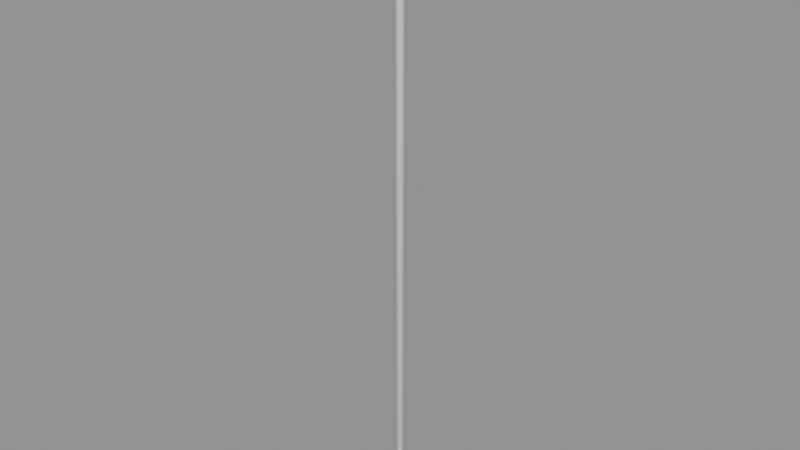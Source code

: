 # Source: vhf_aerial.blend  (saved by Blender 5.2.45; exported with 4.5.12 LTS)
import bpy
from mathutils import Matrix  # noqa: F401  (used for matrix-valued properties, if any)

bpy.ops.wm.read_factory_settings(use_empty=True)
scene = bpy.context.scene
scene.name = 'vhf_aerial'

# ---- collections
col_vhf_aerial = bpy.data.collections.new('vhf_aerial'); scene.collection.children.link(col_vhf_aerial)

# ---- materials (node trees are filled in below, after node groups)
mat_brushed_stainless_steel = bpy.data.materials.new('Brushed stainless steel')
mat_brushed_stainless_steel.diffuse_color = (0.48, 0.55, 0.58, 1.0)
mat_warm_white_marine_enamel = bpy.data.materials.new('Warm white marine enamel')
mat_warm_white_marine_enamel.diffuse_color = (0.78, 0.8, 0.76, 1.0)

# ---- material node trees
mat_brushed_stainless_steel.use_nodes = True; mat_brushed_stainless_steel.node_tree.nodes.clear()
_N = mat_brushed_stainless_steel.node_tree.nodes; _L = mat_brushed_stainless_steel.node_tree.links
n0 = _N.new('ShaderNodeBsdfPrincipled'); n0.name = 'Principled BSDF'; n0.location = (-200, 100)
n0.inputs[0].default_value = (0.48, 0.55, 0.58, 1.0)
n0.inputs[1].default_value = 0.85
n0.inputs[2].default_value = 0.24
n0.inputs[10].default_value = 0.005
n1 = _N.new('ShaderNodeOutputMaterial'); n1.name = 'Material Output'; n1.location = (200, 100)
_L.new(n0.outputs[0], n1.inputs[0])
n1.is_active_output = True
mat_warm_white_marine_enamel.use_nodes = True; mat_warm_white_marine_enamel.node_tree.nodes.clear()
_N = mat_warm_white_marine_enamel.node_tree.nodes; _L = mat_warm_white_marine_enamel.node_tree.links
n0 = _N.new('ShaderNodeBsdfPrincipled'); n0.name = 'Principled BSDF'; n0.location = (-200, 100)
n0.inputs[0].default_value = (0.78, 0.8, 0.76, 1.0)
n0.inputs[1].default_value = 0.25
n0.inputs[2].default_value = 0.28
n0.inputs[10].default_value = 0.005
n1 = _N.new('ShaderNodeOutputMaterial'); n1.name = 'Material Output'; n1.location = (200, 100)
_L.new(n0.outputs[0], n1.inputs[0])
n1.is_active_output = True

# ---- meshes
me_cylinder_060 = bpy.data.meshes.new('Cylinder.060')
me_cylinder_060.from_pydata([(-1.164e-10, 0.02449, -0.05), (0.0, 0.03, -0.0446), (-2.91e-11, 0.02839, -0.04842), (1.164e-10, 0.02449, 0.05), (0.0, 0.03, 0.0446), (2.91e-11, 0.02839, 0.04842), (0.009374, 0.02263, -0.05), (0.01148, 0.02772, -0.0446), (0.01086, 0.02623, -0.04842), (0.009374, 0.02263, 0.05), (0.01148, 0.02772, 0.0446), (0.01086, 0.02623, 0.04842), (0.01732, 0.01732, -0.05), (0.02121, 0.02121, -0.0446), (0.02007, 0.02007, -0.04842), (0.01732, 0.01732, 0.05), (0.02121, 0.02121, 0.0446), (0.02007, 0.02007, 0.04842), (0.02263, 0.009374, -0.05), (0.02772, 0.01148, -0.0446), (0.02623, 0.01086, -0.04842), (0.02263, 0.009374, 0.05), (0.02772, 0.01148, 0.0446), (0.02623, 0.01086, 0.04842), (0.02449, 1.164e-10, -0.05), (0.03, 0.0, -0.0446), (0.02839, 2.91e-11, -0.04842), (0.02449, -1.164e-10, 0.05), (0.03, 0.0, 0.0446), (0.02839, -2.91e-11, 0.04842), (0.02263, -0.009374, -0.05), (0.02772, -0.01148, -0.0446), (0.02623, -0.01086, -0.04842), (0.02263, -0.009374, 0.05), (0.02772, -0.01148, 0.0446), (0.02623, -0.01086, 0.04842), (0.01732, -0.01732, -0.05), (0.02121, -0.02121, -0.0446), (0.02007, -0.02007, -0.04842), (0.01732, -0.01732, 0.05), (0.02121, -0.02121, 0.0446), (0.02007, -0.02007, 0.04842), (0.009374, -0.02263, -0.05), (0.01148, -0.02772, -0.0446), (0.01086, -0.02623, -0.04842), (0.009374, -0.02263, 0.05), (0.01148, -0.02772, 0.0446), (0.01086, -0.02623, 0.04842), (1.164e-10, -0.02449, -0.05), (0.0, -0.03, -0.0446), (2.91e-11, -0.02839, -0.04842), (-1.164e-10, -0.02449, 0.05), (0.0, -0.03, 0.0446), (-2.91e-11, -0.02839, 0.04842), (-0.009374, -0.02263, -0.05), (-0.01148, -0.02772, -0.0446), (-0.01086, -0.02623, -0.04842), (-0.009374, -0.02263, 0.05), (-0.01148, -0.02772, 0.0446), (-0.01086, -0.02623, 0.04842), (-0.01732, -0.01732, -0.05), (-0.02121, -0.02121, -0.0446), (-0.02007, -0.02007, -0.04842), (-0.01732, -0.01732, 0.05), (-0.02121, -0.02121, 0.0446), (-0.02007, -0.02007, 0.04842), (-0.02263, -0.009374, -0.05), (-0.02772, -0.01148, -0.0446), (-0.02623, -0.01086, -0.04842), (-0.02263, -0.009374, 0.05), (-0.02772, -0.01148, 0.0446), (-0.02623, -0.01086, 0.04842), (-0.02449, -1.164e-10, -0.05), (-0.03, 0.0, -0.0446), (-0.02839, -2.91e-11, -0.04842), (-0.02449, 1.164e-10, 0.05), (-0.03, 0.0, 0.0446), (-0.02839, 2.91e-11, 0.04842), (-0.02263, 0.009374, -0.05), (-0.02772, 0.01148, -0.0446), (-0.02623, 0.01086, -0.04842), (-0.02263, 0.009374, 0.05), (-0.02772, 0.01148, 0.0446), (-0.02623, 0.01086, 0.04842), (-0.01732, 0.01732, -0.05), (-0.02121, 0.02121, -0.0446), (-0.02007, 0.02007, -0.04842), (-0.01732, 0.01732, 0.05), (-0.02121, 0.02121, 0.0446), (-0.02007, 0.02007, 0.04842), (-0.009374, 0.02263, -0.05), (-0.01148, 0.02772, -0.0446), (-0.01086, 0.02623, -0.04842), (-0.009374, 0.02263, 0.05), (-0.01148, 0.02772, 0.0446), (-0.01086, 0.02623, 0.04842)], [], [(1, 7, 8, 2), (2, 8, 6, 0), (10, 4, 5, 11), (11, 5, 3, 9), (7, 13, 14, 8), (8, 14, 12, 6), (16, 10, 11, 17), (17, 11, 9, 15), (13, 19, 20, 14), (14, 20, 18, 12), (22, 16, 17, 23), (23, 17, 15, 21), (19, 25, 26, 20), (20, 26, 24, 18), (28, 22, 23, 29), (29, 23, 21, 27), (25, 31, 32, 26), (26, 32, 30, 24), (34, 28, 29, 35), (35, 29, 27, 33), (31, 37, 38, 32), (32, 38, 36, 30), (40, 34, 35, 41), (41, 35, 33, 39), (37, 43, 44, 38), (38, 44, 42, 36), (46, 40, 41, 47), (47, 41, 39, 45), (43, 49, 50, 44), (44, 50, 48, 42), (52, 46, 47, 53), (53, 47, 45, 51), (49, 55, 56, 50), (50, 56, 54, 48), (58, 52, 53, 59), (59, 53, 51, 57), (55, 61, 62, 56), (56, 62, 60, 54), (64, 58, 59, 65), (65, 59, 57, 63), (61, 67, 68, 62), (62, 68, 66, 60), (70, 64, 65, 71), (71, 65, 63, 69), (67, 73, 74, 68), (68, 74, 72, 66), (76, 70, 71, 77), (77, 71, 69, 75), (73, 79, 80, 74), (74, 80, 78, 72), (82, 76, 77, 83), (83, 77, 75, 81), (79, 85, 86, 80), (80, 86, 84, 78), (88, 82, 83, 89), (89, 83, 81, 87), (85, 91, 92, 86), (86, 92, 90, 84), (94, 88, 89, 95), (95, 89, 87, 93), (91, 1, 2, 92), (92, 2, 0, 90), (4, 94, 95, 5), (5, 95, 93, 3), (0, 6, 12, 18, 24, 30, 36, 42, 48, 54, 60, 66, 72, 78, 84, 90), (1, 4, 10, 7), (91, 94, 4, 1), (9, 3, 93, 87, 81, 75, 69, 63, 57, 51, 45, 39, 33, 27, 21, 15), (7, 10, 16, 13), (13, 16, 22, 19), (19, 22, 28, 25), (25, 28, 34, 31), (31, 34, 40, 37), (37, 40, 46, 43), (43, 46, 52, 49), (49, 52, 58, 55), (55, 58, 64, 61), (61, 64, 70, 67), (67, 70, 76, 73), (73, 76, 82, 79), (79, 82, 88, 85), (85, 88, 94, 91)])
me_cylinder_060.polygons.foreach_set('use_smooth', [True] * 82)
_uv = me_cylinder_060.uv_layers.new(name='UVMap')
_uv.uv.foreach_set('vector', [1.0, 0.527, 0.9375, 0.527, 0.9375, 0.5, 0.9983, 0.5, 0.75, 0.4895, 0.8417, 0.4713, 0.825, 0.431, 0.75, 0.446, 0.9375, 0.973, 1.0, 0.973, 0.9983, 1.0, 0.9375, 1.0, 0.3417, 0.4713, 0.25, 0.4895, 0.25, 0.446, 0.325, 0.431, 0.9375, 0.527, 0.875, 0.527, 0.875, 0.5, 0.9375, 0.5, 0.8417, 0.4713, 0.9194, 0.4194, 0.8886, 0.3886, 0.825, 0.431, 0.875, 0.973, 0.9375, 0.973, 0.9375, 1.0, 0.875, 1.0, 0.4194, 0.4194, 0.3417, 0.4713, 0.325, 0.431, 0.3886, 0.3886, 0.875, 0.527, 0.8125, 0.527, 0.8125, 0.5, 0.875, 0.5, 0.9194, 0.4194, 0.9713, 0.3417, 0.931, 0.325, 0.8886, 0.3886, 0.8125, 0.973, 0.875, 0.973, 0.875, 1.0, 0.8125, 1.0, 0.4713, 0.3417, 0.4194, 0.4194, 0.3886, 0.3886, 0.431, 0.325, 0.8125, 0.527, 0.75, 0.527, 0.75, 0.5, 0.8125, 0.5, 0.9713, 0.3417, 0.9895, 0.25, 0.946, 0.25, 0.931, 0.325, 0.75, 0.973, 0.8125, 0.973, 0.8125, 1.0, 0.75, 1.0, 0.4895, 0.25, 0.4713, 0.3417, 0.431, 0.325, 0.446, 0.25, 0.75, 0.527, 0.6875, 0.527, 0.6875, 0.5, 0.75, 0.5, 0.9895, 0.25, 0.9713, 0.1583, 0.931, 0.175, 0.946, 0.25, 0.6875, 0.973, 0.75, 0.973, 0.75, 1.0, 0.6875, 1.0, 0.4713, 0.1583, 0.4895, 0.25, 0.446, 0.25, 0.431, 0.175, 0.6875, 0.527, 0.625, 0.527, 0.625, 0.5, 0.6875, 0.5, 0.9713, 0.1583, 0.9194, 0.08064, 0.8886, 0.1114, 0.931, 0.175, 0.625, 0.973, 0.6875, 0.973, 0.6875, 1.0, 0.625, 1.0, 0.4194, 0.08064, 0.4713, 0.1583, 0.431, 0.175, 0.3886, 0.1114, 0.625, 0.527, 0.5625, 0.527, 0.5625, 0.5, 0.625, 0.5, 0.9194, 0.08064, 0.8417, 0.02872, 0.825, 0.06896, 0.8886, 0.1114, 0.5625, 0.973, 0.625, 0.973, 0.625, 1.0, 0.5625, 1.0, 0.3417, 0.02872, 0.4194, 0.08064, 0.3886, 0.1114, 0.325, 0.06896, 0.5625, 0.527, 0.5, 0.527, 0.5, 0.5, 0.5625, 0.5, 0.8417, 0.02872, 0.75, 0.01049, 0.75, 0.05405, 0.825, 0.06896, 0.5, 0.973, 0.5625, 0.973, 0.5625, 1.0, 0.5, 1.0, 0.25, 0.01049, 0.3417, 0.02872, 0.325, 0.06896, 0.25, 0.05405, 0.5, 0.527, 0.4375, 0.527, 0.4375, 0.5, 0.5, 0.5, 0.75, 0.01049, 0.6583, 0.02872, 0.675, 0.06896, 0.75, 0.05405, 0.4375, 0.973, 0.5, 0.973, 0.5, 1.0, 0.4375, 1.0, 0.1583, 0.02872, 0.25, 0.01049, 0.25, 0.05405, 0.175, 0.06896, 0.4375, 0.527, 0.375, 0.527, 0.375, 0.5, 0.4375, 0.5, 0.6583, 0.02872, 0.5806, 0.08064, 0.6114, 0.1114, 0.675, 0.06896, 0.375, 0.973, 0.4375, 0.973, 0.4375, 1.0, 0.375, 1.0, 0.08064, 0.08064, 0.1583, 0.02872, 0.175, 0.06896, 0.1114, 0.1114, 0.375, 0.527, 0.3125, 0.527, 0.3125, 0.5, 0.375, 0.5, 0.5806, 0.08064, 0.5287, 0.1583, 0.569, 0.175, 0.6114, 0.1114, 0.3125, 0.973, 0.375, 0.973, 0.375, 1.0, 0.3125, 1.0, 0.02872, 0.1583, 0.08064, 0.08064, 0.1114, 0.1114, 0.06896, 0.175, 0.3125, 0.527, 0.25, 0.527, 0.25, 0.5, 0.3125, 0.5, 0.5287, 0.1583, 0.5105, 0.25, 0.554, 0.25, 0.569, 0.175, 0.25, 0.973, 0.3125, 0.973, 0.3125, 1.0, 0.25, 1.0, 0.01049, 0.25, 0.02872, 0.1583, 0.06896, 0.175, 0.05405, 0.25, 0.25, 0.527, 0.1875, 0.527, 0.1875, 0.5, 0.25, 0.5, 0.5105, 0.25, 0.5287, 0.3417, 0.569, 0.325, 0.554, 0.25, 0.1875, 0.973, 0.25, 0.973, 0.25, 1.0, 0.1875, 1.0, 0.02872, 0.3417, 0.01049, 0.25, 0.05405, 0.25, 0.06896, 0.325, 0.1875, 0.527, 0.125, 0.527, 0.125, 0.5, 0.1875, 0.5, 0.5287, 0.3417, 0.5806, 0.4194, 0.6114, 0.3886, 0.569, 0.325, 0.125, 0.973, 0.1875, 0.973, 0.1875, 1.0, 0.125, 1.0, 0.08064, 0.4194, 0.02872, 0.3417, 0.06896, 0.325, 0.1114, 0.3886, 0.125, 0.527, 0.0625, 0.527, 0.0625, 0.5, 0.125, 0.5, 0.5806, 0.4194, 0.6583, 0.4713, 0.675, 0.431, 0.6114, 0.3886, 0.0625, 0.973, 0.125, 0.973, 0.125, 1.0, 0.0625, 1.0, 0.1583, 0.4713, 0.08064, 0.4194, 0.1114, 0.3886, 0.175, 0.431, 0.0625, 0.527, 0.0, 0.527, 0.00168, 0.5, 0.0625, 0.5, 0.6583, 0.4713, 0.75, 0.4895, 0.75, 0.446, 0.675, 0.431, 0.0, 0.973, 0.0625, 0.973, 0.0625, 1.0, 0.00168, 1.0, 0.25, 0.4895, 0.1583, 0.4713, 0.175, 0.431, 0.25, 0.446, 0.75, 0.446, 0.825, 0.431, 0.8886, 0.3886, 0.931, 0.325, 0.946, 0.25, 0.931, 0.175, 0.8886, 0.1114, 0.825, 0.06896, 0.75, 0.05405, 0.675, 0.06896, 0.6114, 0.1114, 0.569, 0.175, 0.554, 0.25, 0.569, 0.325, 0.6114, 0.3886, 0.675, 0.431, 1.0, 0.527, 1.0, 0.973, 0.9375, 0.973, 0.9375, 0.527, 0.0625, 0.527, 0.0625, 0.973, 0.0, 0.973, 0.0, 0.527, 0.325, 0.431, 0.25, 0.446, 0.175, 0.431, 0.1114, 0.3886, 0.06896, 0.325, 0.05405, 0.25, 0.06896, 0.175, 0.1114, 0.1114, 0.175, 0.06896, 0.25, 0.05405, 0.325, 0.06896, 0.3886, 0.1114, 0.431, 0.175, 0.446, 0.25, 0.431, 0.325, 0.3886, 0.3886, 0.9375, 0.527, 0.9375, 0.973, 0.875, 0.973, 0.875, 0.527, 0.875, 0.527, 0.875, 0.973, 0.8125, 0.973, 0.8125, 0.527, 0.8125, 0.527, 0.8125, 0.973, 0.75, 0.973, 0.75, 0.527, 0.75, 0.527, 0.75, 0.973, 0.6875, 0.973, 0.6875, 0.527, 0.6875, 0.527, 0.6875, 0.973, 0.625, 0.973, 0.625, 0.527, 0.625, 0.527, 0.625, 0.973, 0.5625, 0.973, 0.5625, 0.527, 0.5625, 0.527, 0.5625, 0.973, 0.5, 0.973, 0.5, 0.527, 0.5, 0.527, 0.5, 0.973, 0.4375, 0.973, 0.4375, 0.527, 0.4375, 0.527, 0.4375, 0.973, 0.375, 0.973, 0.375, 0.527, 0.375, 0.527, 0.375, 0.973, 0.3125, 0.973, 0.3125, 0.527, 0.3125, 0.527, 0.3125, 0.973, 0.25, 0.973, 0.25, 0.527, 0.25, 0.527, 0.25, 0.973, 0.1875, 0.973, 0.1875, 0.527, 0.1875, 0.527, 0.1875, 0.973, 0.125, 0.973, 0.125, 0.527, 0.125, 0.527, 0.125, 0.973, 0.0625, 0.973, 0.0625, 0.527])
me_cylinder_060.materials.append(mat_brushed_stainless_steel)
me_cylinder_060.update()
me_cylinder_061 = bpy.data.meshes.new('Cylinder.061')
me_cylinder_061.from_pydata([(0.0, 0.006532, -0.65), (0.0, 0.008, -0.6486), (0.0, 0.00757, -0.6496), (0.0, 0.006532, 0.65), (0.0, 0.008, 0.6486), (0.0, 0.00757, 0.6496), (0.0025, 0.006035, -0.65), (0.003061, 0.007391, -0.6486), (0.002897, 0.006994, -0.6496), (0.0025, 0.006035, 0.65), (0.003061, 0.007391, 0.6486), (0.002897, 0.006994, 0.6496), (0.004619, 0.004619, -0.65), (0.005657, 0.005657, -0.6486), (0.005353, 0.005353, -0.6496), (0.004619, 0.004619, 0.65), (0.005657, 0.005657, 0.6486), (0.005353, 0.005353, 0.6496), (0.006035, 0.0025, -0.65), (0.007391, 0.003061, -0.6486), (0.006994, 0.002897, -0.6496), (0.006035, 0.0025, 0.65), (0.007391, 0.003061, 0.6486), (0.006994, 0.002897, 0.6496), (0.006532, 0.0, -0.65), (0.008, 0.0, -0.6486), (0.00757, 0.0, -0.6496), (0.006532, 0.0, 0.65), (0.008, 0.0, 0.6486), (0.00757, 0.0, 0.6496), (0.006035, -0.0025, -0.65), (0.007391, -0.003061, -0.6486), (0.006994, -0.002897, -0.6496), (0.006035, -0.0025, 0.65), (0.007391, -0.003061, 0.6486), (0.006994, -0.002897, 0.6496), (0.004619, -0.004619, -0.65), (0.005657, -0.005657, -0.6486), (0.005353, -0.005353, -0.6496), (0.004619, -0.004619, 0.65), (0.005657, -0.005657, 0.6486), (0.005353, -0.005353, 0.6496), (0.0025, -0.006035, -0.65), (0.003061, -0.007391, -0.6486), (0.002897, -0.006994, -0.6496), (0.0025, -0.006035, 0.65), (0.003061, -0.007391, 0.6486), (0.002897, -0.006994, 0.6496), (0.0, -0.006532, -0.65), (0.0, -0.008, -0.6486), (0.0, -0.00757, -0.6496), (0.0, -0.006532, 0.65), (0.0, -0.008, 0.6486), (0.0, -0.00757, 0.6496), (-0.0025, -0.006035, -0.65), (-0.003061, -0.007391, -0.6486), (-0.002897, -0.006994, -0.6496), (-0.0025, -0.006035, 0.65), (-0.003061, -0.007391, 0.6486), (-0.002897, -0.006994, 0.6496), (-0.004619, -0.004619, -0.65), (-0.005657, -0.005657, -0.6486), (-0.005353, -0.005353, -0.6496), (-0.004619, -0.004619, 0.65), (-0.005657, -0.005657, 0.6486), (-0.005353, -0.005353, 0.6496), (-0.006035, -0.0025, -0.65), (-0.007391, -0.003061, -0.6486), (-0.006994, -0.002897, -0.6496), (-0.006035, -0.0025, 0.65), (-0.007391, -0.003061, 0.6486), (-0.006994, -0.002897, 0.6496), (-0.006532, 0.0, -0.65), (-0.008, 0.0, -0.6486), (-0.00757, 0.0, -0.6496), (-0.006532, 0.0, 0.65), (-0.008, 0.0, 0.6486), (-0.00757, 0.0, 0.6496), (-0.006035, 0.0025, -0.65), (-0.007391, 0.003061, -0.6486), (-0.006994, 0.002897, -0.6496), (-0.006035, 0.0025, 0.65), (-0.007391, 0.003061, 0.6486), (-0.006994, 0.002897, 0.6496), (-0.004619, 0.004619, -0.65), (-0.005657, 0.005657, -0.6486), (-0.005353, 0.005353, -0.6496), (-0.004619, 0.004619, 0.65), (-0.005657, 0.005657, 0.6486), (-0.005353, 0.005353, 0.6496), (-0.0025, 0.006035, -0.65), (-0.003061, 0.007391, -0.6486), (-0.002897, 0.006994, -0.6496), (-0.0025, 0.006035, 0.65), (-0.003061, 0.007391, 0.6486), (-0.002897, 0.006994, 0.6496)], [], [(1, 7, 8, 2), (2, 8, 6, 0), (10, 4, 5, 11), (11, 5, 3, 9), (7, 13, 14, 8), (8, 14, 12, 6), (16, 10, 11, 17), (17, 11, 9, 15), (13, 19, 20, 14), (14, 20, 18, 12), (22, 16, 17, 23), (23, 17, 15, 21), (19, 25, 26, 20), (20, 26, 24, 18), (28, 22, 23, 29), (29, 23, 21, 27), (25, 31, 32, 26), (26, 32, 30, 24), (34, 28, 29, 35), (35, 29, 27, 33), (31, 37, 38, 32), (32, 38, 36, 30), (40, 34, 35, 41), (41, 35, 33, 39), (37, 43, 44, 38), (38, 44, 42, 36), (46, 40, 41, 47), (47, 41, 39, 45), (43, 49, 50, 44), (44, 50, 48, 42), (52, 46, 47, 53), (53, 47, 45, 51), (49, 55, 56, 50), (50, 56, 54, 48), (58, 52, 53, 59), (59, 53, 51, 57), (55, 61, 62, 56), (56, 62, 60, 54), (64, 58, 59, 65), (65, 59, 57, 63), (61, 67, 68, 62), (62, 68, 66, 60), (70, 64, 65, 71), (71, 65, 63, 69), (67, 73, 74, 68), (68, 74, 72, 66), (76, 70, 71, 77), (77, 71, 69, 75), (73, 79, 80, 74), (74, 80, 78, 72), (82, 76, 77, 83), (83, 77, 75, 81), (79, 85, 86, 80), (80, 86, 84, 78), (88, 82, 83, 89), (89, 83, 81, 87), (85, 91, 92, 86), (86, 92, 90, 84), (94, 88, 89, 95), (95, 89, 87, 93), (91, 1, 2, 92), (92, 2, 0, 90), (4, 94, 95, 5), (5, 95, 93, 3), (0, 6, 12, 18, 24, 30, 36, 42, 48, 54, 60, 66, 72, 78, 84, 90), (1, 4, 10, 7), (91, 94, 4, 1), (9, 3, 93, 87, 81, 75, 69, 63, 57, 51, 45, 39, 33, 27, 21, 15), (7, 10, 16, 13), (13, 16, 22, 19), (19, 22, 28, 25), (25, 28, 34, 31), (31, 34, 40, 37), (37, 40, 46, 43), (43, 46, 52, 49), (49, 52, 58, 55), (55, 58, 64, 61), (61, 64, 70, 67), (67, 70, 76, 73), (73, 76, 82, 79), (79, 82, 88, 85), (85, 88, 94, 91)])
me_cylinder_061.polygons.foreach_set('use_smooth', [True] * 82)
_uv = me_cylinder_061.uv_layers.new(name='UVMap')
_uv.uv.foreach_set('vector', [1.0, 0.5006, 0.9375, 0.5006, 0.9375, 0.5, 0.9983, 0.5, 0.75, 0.4895, 0.8417, 0.4713, 0.825, 0.431, 0.75, 0.446, 0.9375, 0.9994, 1.0, 0.9994, 0.9983, 1.0, 0.9375, 1.0, 0.3417, 0.4713, 0.25, 0.4895, 0.25, 0.446, 0.325, 0.431, 0.9375, 0.5006, 0.875, 0.5006, 0.875, 0.5, 0.9375, 0.5, 0.8417, 0.4713, 0.9194, 0.4194, 0.8886, 0.3886, 0.825, 0.431, 0.875, 0.9994, 0.9375, 0.9994, 0.9375, 1.0, 0.875, 1.0, 0.4194, 0.4194, 0.3417, 0.4713, 0.325, 0.431, 0.3886, 0.3886, 0.875, 0.5006, 0.8125, 0.5006, 0.8125, 0.5, 0.875, 0.5, 0.9194, 0.4194, 0.9713, 0.3417, 0.931, 0.325, 0.8886, 0.3886, 0.8125, 0.9994, 0.875, 0.9994, 0.875, 1.0, 0.8125, 1.0, 0.4713, 0.3417, 0.4194, 0.4194, 0.3886, 0.3886, 0.431, 0.325, 0.8125, 0.5006, 0.75, 0.5006, 0.75, 0.5, 0.8125, 0.5, 0.9713, 0.3417, 0.9895, 0.25, 0.946, 0.25, 0.931, 0.325, 0.75, 0.9994, 0.8125, 0.9994, 0.8125, 1.0, 0.75, 1.0, 0.4895, 0.25, 0.4713, 0.3417, 0.431, 0.325, 0.446, 0.25, 0.75, 0.5006, 0.6875, 0.5006, 0.6875, 0.5, 0.75, 0.5, 0.9895, 0.25, 0.9713, 0.1583, 0.931, 0.175, 0.946, 0.25, 0.6875, 0.9994, 0.75, 0.9994, 0.75, 1.0, 0.6875, 1.0, 0.4713, 0.1583, 0.4895, 0.25, 0.446, 0.25, 0.431, 0.175, 0.6875, 0.5006, 0.625, 0.5006, 0.625, 0.5, 0.6875, 0.5, 0.9713, 0.1583, 0.9194, 0.08064, 0.8886, 0.1114, 0.931, 0.175, 0.625, 0.9994, 0.6875, 0.9994, 0.6875, 1.0, 0.625, 1.0, 0.4194, 0.08064, 0.4713, 0.1583, 0.431, 0.175, 0.3886, 0.1114, 0.625, 0.5006, 0.5625, 0.5006, 0.5625, 0.5, 0.625, 0.5, 0.9194, 0.08064, 0.8417, 0.02872, 0.825, 0.06896, 0.8886, 0.1114, 0.5625, 0.9994, 0.625, 0.9994, 0.625, 1.0, 0.5625, 1.0, 0.3417, 0.02872, 0.4194, 0.08064, 0.3886, 0.1114, 0.325, 0.06896, 0.5625, 0.5006, 0.5, 0.5006, 0.5, 0.5, 0.5625, 0.5, 0.8417, 0.02872, 0.75, 0.01049, 0.75, 0.05405, 0.825, 0.06896, 0.5, 0.9994, 0.5625, 0.9994, 0.5625, 1.0, 0.5, 1.0, 0.25, 0.01049, 0.3417, 0.02872, 0.325, 0.06896, 0.25, 0.05405, 0.5, 0.5006, 0.4375, 0.5006, 0.4375, 0.5, 0.5, 0.5, 0.75, 0.01049, 0.6583, 0.02872, 0.675, 0.06896, 0.75, 0.05405, 0.4375, 0.9994, 0.5, 0.9994, 0.5, 1.0, 0.4375, 1.0, 0.1583, 0.02872, 0.25, 0.01049, 0.25, 0.05405, 0.175, 0.06896, 0.4375, 0.5006, 0.375, 0.5006, 0.375, 0.5, 0.4375, 0.5, 0.6583, 0.02872, 0.5806, 0.08064, 0.6114, 0.1114, 0.675, 0.06896, 0.375, 0.9994, 0.4375, 0.9994, 0.4375, 1.0, 0.375, 1.0, 0.08064, 0.08064, 0.1583, 0.02872, 0.175, 0.06896, 0.1114, 0.1114, 0.375, 0.5006, 0.3125, 0.5006, 0.3125, 0.5, 0.375, 0.5, 0.5806, 0.08064, 0.5287, 0.1583, 0.569, 0.175, 0.6114, 0.1114, 0.3125, 0.9994, 0.375, 0.9994, 0.375, 1.0, 0.3125, 1.0, 0.02872, 0.1583, 0.08064, 0.08064, 0.1114, 0.1114, 0.06896, 0.175, 0.3125, 0.5006, 0.25, 0.5006, 0.25, 0.5, 0.3125, 0.5, 0.5287, 0.1583, 0.5105, 0.25, 0.554, 0.25, 0.569, 0.175, 0.25, 0.9994, 0.3125, 0.9994, 0.3125, 1.0, 0.25, 1.0, 0.01049, 0.25, 0.02872, 0.1583, 0.06896, 0.175, 0.05405, 0.25, 0.25, 0.5006, 0.1875, 0.5006, 0.1875, 0.5, 0.25, 0.5, 0.5105, 0.25, 0.5287, 0.3417, 0.569, 0.325, 0.554, 0.25, 0.1875, 0.9994, 0.25, 0.9994, 0.25, 1.0, 0.1875, 1.0, 0.02872, 0.3417, 0.01049, 0.25, 0.05405, 0.25, 0.06896, 0.325, 0.1875, 0.5006, 0.125, 0.5006, 0.125, 0.5, 0.1875, 0.5, 0.5287, 0.3417, 0.5806, 0.4194, 0.6114, 0.3886, 0.569, 0.325, 0.125, 0.9994, 0.1875, 0.9994, 0.1875, 1.0, 0.125, 1.0, 0.08064, 0.4194, 0.02872, 0.3417, 0.06896, 0.325, 0.1114, 0.3886, 0.125, 0.5006, 0.0625, 0.5006, 0.0625, 0.5, 0.125, 0.5, 0.5806, 0.4194, 0.6583, 0.4713, 0.675, 0.431, 0.6114, 0.3886, 0.0625, 0.9994, 0.125, 0.9994, 0.125, 1.0, 0.0625, 1.0, 0.1583, 0.4713, 0.08064, 0.4194, 0.1114, 0.3886, 0.175, 0.431, 0.0625, 0.5006, 0.0, 0.5006, 0.00168, 0.5, 0.0625, 0.5, 0.6583, 0.4713, 0.75, 0.4895, 0.75, 0.446, 0.675, 0.431, 0.0, 0.9994, 0.0625, 0.9994, 0.0625, 1.0, 0.00168, 1.0, 0.25, 0.4895, 0.1583, 0.4713, 0.175, 0.431, 0.25, 0.446, 0.75, 0.446, 0.825, 0.431, 0.8886, 0.3886, 0.931, 0.325, 0.946, 0.25, 0.931, 0.175, 0.8886, 0.1114, 0.825, 0.06896, 0.75, 0.05405, 0.675, 0.06896, 0.6114, 0.1114, 0.569, 0.175, 0.554, 0.25, 0.569, 0.325, 0.6114, 0.3886, 0.675, 0.431, 1.0, 0.5006, 1.0, 0.9994, 0.9375, 0.9994, 0.9375, 0.5006, 0.0625, 0.5006, 0.0625, 0.9994, 0.0, 0.9994, 0.0, 0.5006, 0.325, 0.431, 0.25, 0.446, 0.175, 0.431, 0.1114, 0.3886, 0.06896, 0.325, 0.05405, 0.25, 0.06896, 0.175, 0.1114, 0.1114, 0.175, 0.06896, 0.25, 0.05405, 0.325, 0.06896, 0.3886, 0.1114, 0.431, 0.175, 0.446, 0.25, 0.431, 0.325, 0.3886, 0.3886, 0.9375, 0.5006, 0.9375, 0.9994, 0.875, 0.9994, 0.875, 0.5006, 0.875, 0.5006, 0.875, 0.9994, 0.8125, 0.9994, 0.8125, 0.5006, 0.8125, 0.5006, 0.8125, 0.9994, 0.75, 0.9994, 0.75, 0.5006, 0.75, 0.5006, 0.75, 0.9994, 0.6875, 0.9994, 0.6875, 0.5006, 0.6875, 0.5006, 0.6875, 0.9994, 0.625, 0.9994, 0.625, 0.5006, 0.625, 0.5006, 0.625, 0.9994, 0.5625, 0.9994, 0.5625, 0.5006, 0.5625, 0.5006, 0.5625, 0.9994, 0.5, 0.9994, 0.5, 0.5006, 0.5, 0.5006, 0.5, 0.9994, 0.4375, 0.9994, 0.4375, 0.5006, 0.4375, 0.5006, 0.4375, 0.9994, 0.375, 0.9994, 0.375, 0.5006, 0.375, 0.5006, 0.375, 0.9994, 0.3125, 0.9994, 0.3125, 0.5006, 0.3125, 0.5006, 0.3125, 0.9994, 0.25, 0.9994, 0.25, 0.5006, 0.25, 0.5006, 0.25, 0.9994, 0.1875, 0.9994, 0.1875, 0.5006, 0.1875, 0.5006, 0.1875, 0.9994, 0.125, 0.9994, 0.125, 0.5006, 0.125, 0.5006, 0.125, 0.9994, 0.0625, 0.9994, 0.0625, 0.5006])
me_cylinder_061.materials.append(mat_warm_white_marine_enamel)
me_cylinder_061.update()

# ---- objects
ob_antenna_foot = bpy.data.objects.new('Antenna foot', me_cylinder_060)
ob_vhf_whip = bpy.data.objects.new('VHF whip', me_cylinder_061)

# ---- transforms, parenting, visibility, modifiers, constraints
ob_antenna_foot.location = (0.0, 0.0, 0.05)
ob_antenna_foot.rotation_euler = (0.0, -0.0, -3.142)
ob_vhf_whip.location = (0.0, 0.0, 0.75)
ob_vhf_whip.rotation_euler = (0.0, -0.0, -3.142)

# ---- collection membership
col_vhf_aerial.objects.link(ob_antenna_foot)
col_vhf_aerial.objects.link(ob_vhf_whip)

# ---- scene / render settings (as saved in the file)
scene.frame_start = 1; scene.frame_end = 250; scene.frame_set(1)
scene.render.engine = 'BLENDER_EEVEE_NEXT'
scene.render.image_settings.exr_codec = 'NONE'
scene.render.use_bake_clear = False
scene.render.bake_margin = 0
scene.render.bake_bias = 0.0
scene.render.bake_samples = 0
scene.render.simplify_subdivision_render = 0
scene.render.simplify_child_particles_render = 0.0
scene.render.compositor_device = 'GPU'
scene.eevee.use_volume_custom_range = False
scene.eevee.gtao_distance = 0.0
scene.eevee.use_fast_gi = False
scene.eevee.fast_gi_thickness_near = 0.1
scene.eevee.fast_gi_thickness_far = 0.0
scene.eevee.ray_tracing_options.screen_trace_thickness = 0.1
bpy.context.view_layer.update()

# ---- added for rendering (the .blend has no active camera and no usable light): camera, sun + grey world if the file has none
cam_auto = bpy.data.cameras.new('AutoCamera')
cam_auto.lens = 50.0
cam_auto.sensor_width = 36.0
cam_auto.clip_end = 1000.0
ob_auto_camera = bpy.data.objects.new('AutoCamera', cam_auto)
scene.collection.objects.link(ob_auto_camera)
ob_auto_camera.location = (1.29769, -1.55723, 1.73815)
ob_auto_camera.rotation_euler = (1.09748, -7.21219e-08, 0.694738)
scene.camera = ob_auto_camera
light_auto_sun = bpy.data.lights.new('AutoSun', 'SUN')
light_auto_sun.energy = 3.0
light_auto_sun.angle = 0.0523599
ob_auto_sun = bpy.data.objects.new('AutoSun', light_auto_sun)
scene.collection.objects.link(ob_auto_sun)
ob_auto_sun.rotation_euler = (0.872665, 0.174533, 0.523599)
if scene.world is None:
    world_auto = bpy.data.worlds.new('AutoWorld')
    world_auto.color = (0.3, 0.3, 0.3)
    scene.world = world_auto
bpy.context.view_layer.update()
